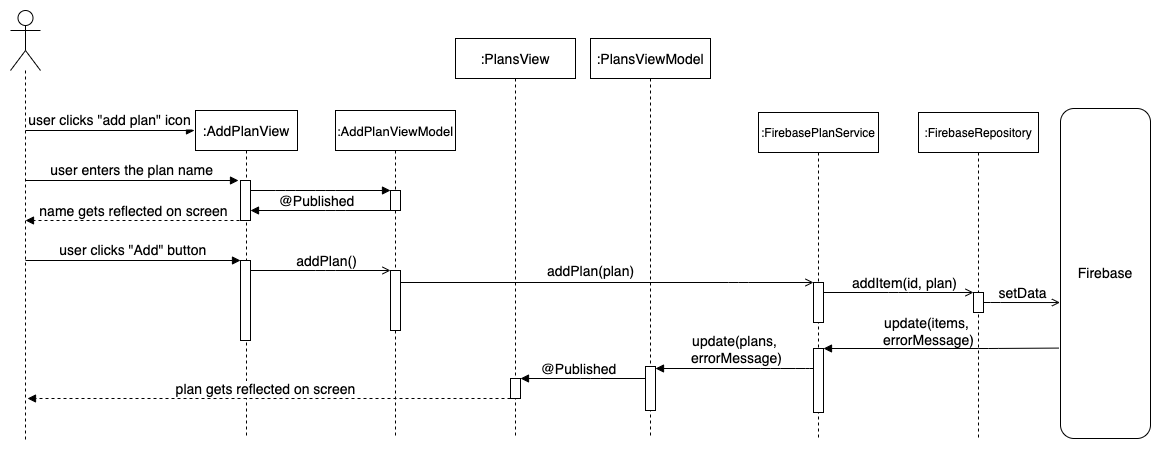

The diagram above was exported from draw.io. Its source (the exported page's mxGraphModel, read from the mxfile embedded in the PNG):
<mxGraphModel dx="1901" dy="678" grid="1" gridSize="10" guides="1" tooltips="1" connect="1" arrows="1" fold="1" page="1" pageScale="1" pageWidth="850" pageHeight="1100" math="0" shadow="0">
  <root>
    <mxCell id="0" />
    <mxCell id="1" parent="0" />
    <mxCell id="AOAbA1r7AqCvrQqcaYK3-11" value="user clicks &quot;add plan&quot; icon" style="verticalAlign=bottom;startArrow=none;endArrow=block;startSize=8;shadow=0;strokeWidth=1;startFill=0;fontSize=14;" edge="1" parent="1">
      <mxGeometry relative="1" as="geometry">
        <mxPoint x="-205" y="452" as="sourcePoint" />
        <mxPoint x="-36" y="452" as="targetPoint" />
      </mxGeometry>
    </mxCell>
    <mxCell id="AOAbA1r7AqCvrQqcaYK3-12" value=":AddPlanView" style="shape=umlLifeline;perimeter=lifelinePerimeter;container=1;collapsible=0;recursiveResize=0;rounded=0;shadow=0;strokeWidth=1;fontSize=14;" vertex="1" parent="1">
      <mxGeometry x="-35" y="432" width="102" height="328" as="geometry" />
    </mxCell>
    <mxCell id="AOAbA1r7AqCvrQqcaYK3-13" value="" style="points=[];perimeter=orthogonalPerimeter;rounded=0;shadow=0;strokeWidth=1;fontSize=14;" vertex="1" parent="AOAbA1r7AqCvrQqcaYK3-12">
      <mxGeometry x="45" y="70" width="10" height="40" as="geometry" />
    </mxCell>
    <mxCell id="KWePuv23yDkfkTIbaP2C-5" value="" style="points=[];perimeter=orthogonalPerimeter;rounded=0;shadow=0;strokeWidth=1;fontSize=14;" vertex="1" parent="AOAbA1r7AqCvrQqcaYK3-12">
      <mxGeometry x="45" y="150" width="10" height="80" as="geometry" />
    </mxCell>
    <mxCell id="KWePuv23yDkfkTIbaP2C-7" value="" style="verticalAlign=bottom;endArrow=open;shadow=0;strokeWidth=1;endFill=0;fontSize=14;" edge="1" parent="AOAbA1r7AqCvrQqcaYK3-12">
      <mxGeometry relative="1" as="geometry">
        <mxPoint x="55" y="160" as="sourcePoint" />
        <mxPoint x="195" y="160" as="targetPoint" />
        <Array as="points">
          <mxPoint x="130" y="160" />
        </Array>
      </mxGeometry>
    </mxCell>
    <mxCell id="KWePuv23yDkfkTIbaP2C-8" value="addPlan()" style="edgeLabel;html=1;align=center;verticalAlign=middle;resizable=0;points=[];fontSize=14;" vertex="1" connectable="0" parent="KWePuv23yDkfkTIbaP2C-7">
      <mxGeometry x="0.2937" y="1" relative="1" as="geometry">
        <mxPoint x="-16" y="-9" as="offset" />
      </mxGeometry>
    </mxCell>
    <mxCell id="AOAbA1r7AqCvrQqcaYK3-15" value=":AddPlanViewModel" style="shape=umlLifeline;perimeter=lifelinePerimeter;container=1;collapsible=0;recursiveResize=0;rounded=0;shadow=0;strokeWidth=1;fontSize=13;" vertex="1" parent="1">
      <mxGeometry x="105" y="432" width="120" height="328" as="geometry" />
    </mxCell>
    <mxCell id="AOAbA1r7AqCvrQqcaYK3-16" value="" style="points=[];perimeter=orthogonalPerimeter;rounded=0;shadow=0;strokeWidth=1;fontSize=14;" vertex="1" parent="AOAbA1r7AqCvrQqcaYK3-15">
      <mxGeometry x="55" y="80" width="10" height="20" as="geometry" />
    </mxCell>
    <mxCell id="KWePuv23yDkfkTIbaP2C-6" value="" style="points=[];perimeter=orthogonalPerimeter;rounded=0;shadow=0;strokeWidth=1;fontSize=14;" vertex="1" parent="AOAbA1r7AqCvrQqcaYK3-15">
      <mxGeometry x="55" y="160" width="10" height="60" as="geometry" />
    </mxCell>
    <mxCell id="KWePuv23yDkfkTIbaP2C-1" value="user enters the plan name" style="verticalAlign=bottom;startArrow=none;endArrow=block;startSize=8;shadow=0;strokeWidth=1;startFill=0;fontSize=14;" edge="1" parent="1">
      <mxGeometry relative="1" as="geometry">
        <mxPoint x="-205" y="502" as="sourcePoint" />
        <mxPoint x="8" y="502" as="targetPoint" />
      </mxGeometry>
    </mxCell>
    <mxCell id="KWePuv23yDkfkTIbaP2C-2" value="" style="verticalAlign=bottom;endArrow=block;shadow=0;strokeWidth=1;fontSize=14;" edge="1" parent="1" source="AOAbA1r7AqCvrQqcaYK3-13" target="AOAbA1r7AqCvrQqcaYK3-16">
      <mxGeometry relative="1" as="geometry">
        <mxPoint x="20" y="512.0000000000001" as="sourcePoint" />
        <mxPoint x="140" y="512.0000000000001" as="targetPoint" />
        <Array as="points">
          <mxPoint x="55" y="512" />
          <mxPoint x="95" y="512" />
        </Array>
      </mxGeometry>
    </mxCell>
    <mxCell id="KWePuv23yDkfkTIbaP2C-3" value="" style="verticalAlign=bottom;endArrow=block;shadow=0;strokeWidth=1;fontSize=14;" edge="1" parent="1">
      <mxGeometry relative="1" as="geometry">
        <mxPoint x="160" y="532" as="sourcePoint" />
        <mxPoint x="20" y="532" as="targetPoint" />
        <Array as="points">
          <mxPoint x="105" y="532" />
        </Array>
      </mxGeometry>
    </mxCell>
    <mxCell id="KWePuv23yDkfkTIbaP2C-35" value="@Published" style="edgeLabel;html=1;align=center;verticalAlign=middle;resizable=0;points=[];fontSize=14;" vertex="1" connectable="0" parent="KWePuv23yDkfkTIbaP2C-3">
      <mxGeometry x="-0.1345" y="-2" relative="1" as="geometry">
        <mxPoint x="-13" y="-8" as="offset" />
      </mxGeometry>
    </mxCell>
    <mxCell id="KWePuv23yDkfkTIbaP2C-4" value="user clicks &quot;Add&quot; button" style="verticalAlign=bottom;startArrow=none;endArrow=block;startSize=8;shadow=0;strokeWidth=1;startFill=0;fontSize=14;" edge="1" parent="1" target="KWePuv23yDkfkTIbaP2C-5">
      <mxGeometry relative="1" as="geometry">
        <mxPoint x="-205" y="582" as="sourcePoint" />
        <mxPoint x="8" y="581.64" as="targetPoint" />
      </mxGeometry>
    </mxCell>
    <mxCell id="KWePuv23yDkfkTIbaP2C-9" value=":FirebasePlanService" style="shape=umlLifeline;perimeter=lifelinePerimeter;container=1;collapsible=0;recursiveResize=0;rounded=0;shadow=0;strokeWidth=1;fontSize=12;" vertex="1" parent="1">
      <mxGeometry x="528" y="434" width="120" height="326" as="geometry" />
    </mxCell>
    <mxCell id="KWePuv23yDkfkTIbaP2C-11" value="" style="points=[];perimeter=orthogonalPerimeter;rounded=0;shadow=0;strokeWidth=1;fontSize=14;" vertex="1" parent="KWePuv23yDkfkTIbaP2C-9">
      <mxGeometry x="55" y="170" width="10" height="40" as="geometry" />
    </mxCell>
    <mxCell id="KWePuv23yDkfkTIbaP2C-23" value="" style="points=[];perimeter=orthogonalPerimeter;rounded=0;shadow=0;strokeWidth=1;fontSize=14;" vertex="1" parent="KWePuv23yDkfkTIbaP2C-9">
      <mxGeometry x="55" y="236" width="10" height="64" as="geometry" />
    </mxCell>
    <mxCell id="KWePuv23yDkfkTIbaP2C-12" value="" style="verticalAlign=bottom;endArrow=open;shadow=0;strokeWidth=1;endFill=0;fontSize=14;" edge="1" parent="1" source="KWePuv23yDkfkTIbaP2C-6" target="KWePuv23yDkfkTIbaP2C-11">
      <mxGeometry relative="1" as="geometry">
        <mxPoint x="433" y="604" as="sourcePoint" />
        <mxPoint x="573" y="604" as="targetPoint" />
        <Array as="points">
          <mxPoint x="508" y="604" />
        </Array>
      </mxGeometry>
    </mxCell>
    <mxCell id="KWePuv23yDkfkTIbaP2C-13" value="addPlan(plan)" style="edgeLabel;html=1;align=center;verticalAlign=middle;resizable=0;points=[];fontSize=14;" vertex="1" connectable="0" parent="KWePuv23yDkfkTIbaP2C-12">
      <mxGeometry x="0.2937" y="1" relative="1" as="geometry">
        <mxPoint x="-77" y="-11" as="offset" />
      </mxGeometry>
    </mxCell>
    <mxCell id="KWePuv23yDkfkTIbaP2C-14" value=":FirebaseRepository" style="shape=umlLifeline;perimeter=lifelinePerimeter;container=1;collapsible=0;recursiveResize=0;rounded=0;shadow=0;strokeWidth=1;fontSize=12;" vertex="1" parent="1">
      <mxGeometry x="688" y="434" width="120" height="326" as="geometry" />
    </mxCell>
    <mxCell id="KWePuv23yDkfkTIbaP2C-15" value="" style="points=[];perimeter=orthogonalPerimeter;rounded=0;shadow=0;strokeWidth=1;fontSize=14;" vertex="1" parent="KWePuv23yDkfkTIbaP2C-14">
      <mxGeometry x="55" y="180" width="10" height="20" as="geometry" />
    </mxCell>
    <mxCell id="KWePuv23yDkfkTIbaP2C-24" value="" style="verticalAlign=bottom;endArrow=block;shadow=0;strokeWidth=1;fontSize=14;exitX=-0.018;exitY=0.726;exitDx=0;exitDy=0;exitPerimeter=0;" edge="1" parent="KWePuv23yDkfkTIbaP2C-14" source="KWePuv23yDkfkTIbaP2C-37">
      <mxGeometry relative="1" as="geometry">
        <mxPoint x="125" y="236.0000000000001" as="sourcePoint" />
        <mxPoint x="-95" y="236" as="targetPoint" />
        <Array as="points">
          <mxPoint x="70" y="236" />
        </Array>
      </mxGeometry>
    </mxCell>
    <mxCell id="KWePuv23yDkfkTIbaP2C-25" value="update(items,&lt;br&gt;&amp;nbsp;errorMessage)" style="edgeLabel;html=1;align=center;verticalAlign=middle;resizable=0;points=[];fontSize=14;" vertex="1" connectable="0" parent="KWePuv23yDkfkTIbaP2C-24">
      <mxGeometry x="0.0174" relative="1" as="geometry">
        <mxPoint x="-13" y="-18" as="offset" />
      </mxGeometry>
    </mxCell>
    <mxCell id="KWePuv23yDkfkTIbaP2C-16" value="" style="verticalAlign=bottom;endArrow=open;shadow=0;strokeWidth=1;endFill=0;fontSize=14;" edge="1" parent="1">
      <mxGeometry relative="1" as="geometry">
        <mxPoint x="593" y="614" as="sourcePoint" />
        <mxPoint x="742.9999999999999" y="614" as="targetPoint" />
        <Array as="points">
          <mxPoint x="668" y="614" />
        </Array>
      </mxGeometry>
    </mxCell>
    <mxCell id="KWePuv23yDkfkTIbaP2C-17" value="addItem(id, plan)" style="edgeLabel;html=1;align=center;verticalAlign=middle;resizable=0;points=[];fontSize=14;" vertex="1" connectable="0" parent="KWePuv23yDkfkTIbaP2C-16">
      <mxGeometry x="0.2937" y="1" relative="1" as="geometry">
        <mxPoint x="-16" y="-9" as="offset" />
      </mxGeometry>
    </mxCell>
    <mxCell id="KWePuv23yDkfkTIbaP2C-18" value="" style="verticalAlign=bottom;endArrow=block;shadow=0;strokeWidth=1;dashed=1;fontSize=14;" edge="1" parent="1">
      <mxGeometry relative="1" as="geometry">
        <mxPoint x="15" y="542.0000000000001" as="sourcePoint" />
        <mxPoint x="-205" y="542" as="targetPoint" />
        <Array as="points">
          <mxPoint x="-40" y="542" />
        </Array>
      </mxGeometry>
    </mxCell>
    <mxCell id="KWePuv23yDkfkTIbaP2C-19" value="name gets reflected on screen" style="edgeLabel;html=1;align=center;verticalAlign=middle;resizable=0;points=[];fontSize=14;" vertex="1" connectable="0" parent="KWePuv23yDkfkTIbaP2C-18">
      <mxGeometry x="0.0174" relative="1" as="geometry">
        <mxPoint y="-10" as="offset" />
      </mxGeometry>
    </mxCell>
    <mxCell id="KWePuv23yDkfkTIbaP2C-22" style="edgeStyle=none;rounded=0;orthogonalLoop=1;jettySize=auto;html=1;endArrow=none;endFill=0;dashed=1;fontSize=14;" edge="1" parent="1" source="KWePuv23yDkfkTIbaP2C-20">
      <mxGeometry relative="1" as="geometry">
        <mxPoint x="-205" y="764" as="targetPoint" />
        <Array as="points">
          <mxPoint x="-205" y="442" />
        </Array>
      </mxGeometry>
    </mxCell>
    <mxCell id="KWePuv23yDkfkTIbaP2C-20" value="" style="shape=umlActor;verticalLabelPosition=bottom;verticalAlign=top;html=1;outlineConnect=0;fontSize=14;" vertex="1" parent="1">
      <mxGeometry x="-220" y="332" width="30" height="60" as="geometry" />
    </mxCell>
    <mxCell id="KWePuv23yDkfkTIbaP2C-26" value="" style="verticalAlign=bottom;endArrow=block;shadow=0;strokeWidth=1;fontSize=14;" edge="1" parent="1" source="KWePuv23yDkfkTIbaP2C-23" target="KWePuv23yDkfkTIbaP2C-46">
      <mxGeometry relative="1" as="geometry">
        <mxPoint x="630" y="690.0000000000001" as="sourcePoint" />
        <mxPoint x="520" y="690" as="targetPoint" />
        <Array as="points">
          <mxPoint x="575" y="690" />
          <mxPoint x="540" y="690" />
        </Array>
      </mxGeometry>
    </mxCell>
    <mxCell id="KWePuv23yDkfkTIbaP2C-27" value="update(plans,&lt;br&gt;&amp;nbsp;errorMessage)" style="edgeLabel;html=1;align=center;verticalAlign=middle;resizable=0;points=[];fontSize=14;" vertex="1" connectable="0" parent="KWePuv23yDkfkTIbaP2C-26">
      <mxGeometry x="0.0174" relative="1" as="geometry">
        <mxPoint y="-20" as="offset" />
      </mxGeometry>
    </mxCell>
    <mxCell id="KWePuv23yDkfkTIbaP2C-32" value="" style="verticalAlign=bottom;endArrow=block;shadow=0;strokeWidth=1;dashed=1;fontSize=14;" edge="1" parent="1" source="KWePuv23yDkfkTIbaP2C-48">
      <mxGeometry relative="1" as="geometry">
        <mxPoint x="10" y="722.0000000000001" as="sourcePoint" />
        <mxPoint x="-203" y="720" as="targetPoint" />
        <Array as="points">
          <mxPoint x="-40" y="720" />
        </Array>
      </mxGeometry>
    </mxCell>
    <mxCell id="KWePuv23yDkfkTIbaP2C-33" value="plan gets reflected on screen" style="edgeLabel;html=1;align=center;verticalAlign=middle;resizable=0;points=[];fontSize=14;" vertex="1" connectable="0" parent="KWePuv23yDkfkTIbaP2C-32">
      <mxGeometry x="0.0174" relative="1" as="geometry">
        <mxPoint y="-10" as="offset" />
      </mxGeometry>
    </mxCell>
    <mxCell id="KWePuv23yDkfkTIbaP2C-37" value="Firebase" style="rounded=1;whiteSpace=wrap;html=1;fontSize=14;" vertex="1" parent="1">
      <mxGeometry x="830" y="430" width="90" height="330" as="geometry" />
    </mxCell>
    <mxCell id="KWePuv23yDkfkTIbaP2C-42" value=":PlansViewModel" style="shape=umlLifeline;perimeter=lifelinePerimeter;container=1;collapsible=0;recursiveResize=0;rounded=0;shadow=0;strokeWidth=1;fontSize=14;" vertex="1" parent="1">
      <mxGeometry x="360" y="360" width="120" height="400" as="geometry" />
    </mxCell>
    <mxCell id="KWePuv23yDkfkTIbaP2C-46" value="" style="points=[];perimeter=orthogonalPerimeter;rounded=0;shadow=0;strokeWidth=1;fontSize=14;" vertex="1" parent="KWePuv23yDkfkTIbaP2C-42">
      <mxGeometry x="55" y="328" width="10" height="44" as="geometry" />
    </mxCell>
    <mxCell id="KWePuv23yDkfkTIbaP2C-47" value=":PlansView" style="shape=umlLifeline;perimeter=lifelinePerimeter;container=1;collapsible=0;recursiveResize=0;rounded=0;shadow=0;strokeWidth=1;fontSize=14;" vertex="1" parent="1">
      <mxGeometry x="225" y="360" width="120" height="400" as="geometry" />
    </mxCell>
    <mxCell id="KWePuv23yDkfkTIbaP2C-48" value="" style="points=[];perimeter=orthogonalPerimeter;rounded=0;shadow=0;strokeWidth=1;fontSize=14;" vertex="1" parent="KWePuv23yDkfkTIbaP2C-47">
      <mxGeometry x="55" y="340" width="10" height="20" as="geometry" />
    </mxCell>
    <mxCell id="KWePuv23yDkfkTIbaP2C-49" value="" style="verticalAlign=bottom;endArrow=block;shadow=0;strokeWidth=1;fontSize=14;" edge="1" parent="KWePuv23yDkfkTIbaP2C-47" target="KWePuv23yDkfkTIbaP2C-48">
      <mxGeometry relative="1" as="geometry">
        <mxPoint x="190.00000000000023" y="340.0000000000001" as="sourcePoint" />
        <mxPoint x="49.99999999999977" y="340.0000000000001" as="targetPoint" />
        <Array as="points">
          <mxPoint x="135" y="340" />
        </Array>
      </mxGeometry>
    </mxCell>
    <mxCell id="KWePuv23yDkfkTIbaP2C-50" value="@Published" style="edgeLabel;html=1;align=center;verticalAlign=middle;resizable=0;points=[];fontSize=14;" vertex="1" connectable="0" parent="KWePuv23yDkfkTIbaP2C-49">
      <mxGeometry x="-0.1345" y="-2" relative="1" as="geometry">
        <mxPoint x="-13" y="-8" as="offset" />
      </mxGeometry>
    </mxCell>
    <mxCell id="KWePuv23yDkfkTIbaP2C-38" value="" style="verticalAlign=bottom;endArrow=open;shadow=0;strokeWidth=1;endFill=0;fontSize=14;entryX=-0.006;entryY=0.588;entryDx=0;entryDy=0;entryPerimeter=0;" edge="1" parent="1" source="KWePuv23yDkfkTIbaP2C-15" target="KWePuv23yDkfkTIbaP2C-37">
      <mxGeometry relative="1" as="geometry">
        <mxPoint x="768" y="624" as="sourcePoint" />
        <mxPoint x="808" y="624" as="targetPoint" />
        <Array as="points">
          <mxPoint x="760" y="624" />
        </Array>
      </mxGeometry>
    </mxCell>
    <mxCell id="KWePuv23yDkfkTIbaP2C-39" value="setData" style="edgeLabel;html=1;align=center;verticalAlign=middle;resizable=0;points=[];fontSize=14;" vertex="1" connectable="0" parent="KWePuv23yDkfkTIbaP2C-38">
      <mxGeometry x="0.2937" y="1" relative="1" as="geometry">
        <mxPoint x="-12" y="-9" as="offset" />
      </mxGeometry>
    </mxCell>
  </root>
</mxGraphModel>